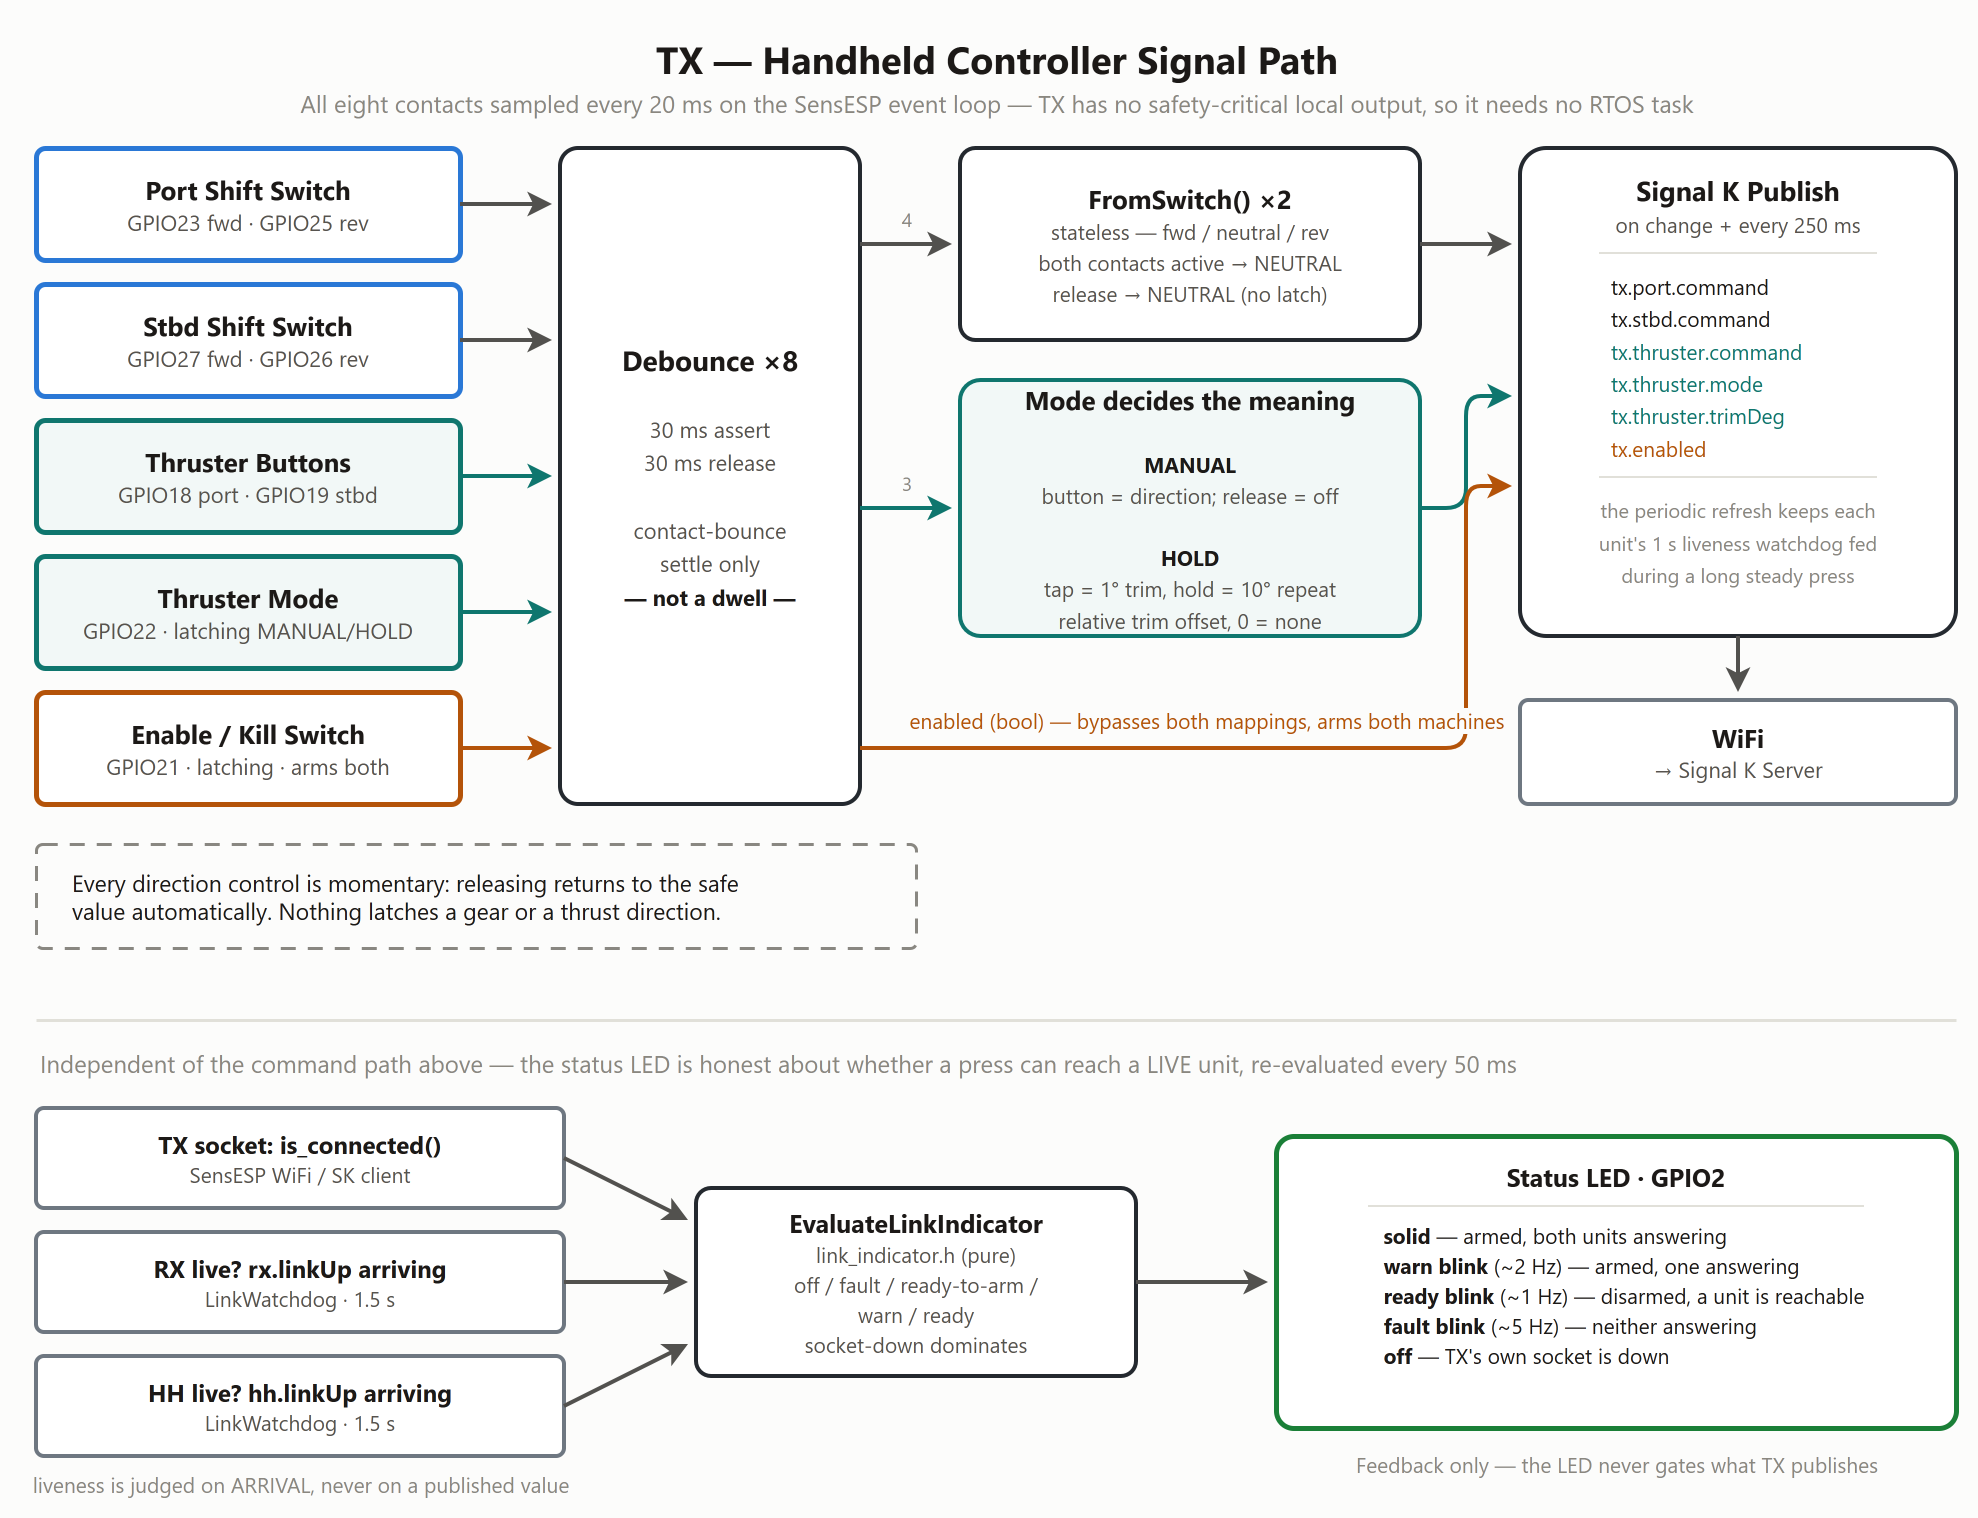

The diagram above was exported from draw.io. Its source (the exported page's mxGraphModel, read from the mxfile embedded in the PNG):
<mxGraphModel dx="1200" dy="900" grid="0" gridSize="10" guides="1" tooltips="1" connect="1" arrows="1" fold="1" page="0" pageScale="1" background="#fcfcfb" math="0" shadow="0">
  <root>
    <mxCell id="0" />
    <mxCell id="1" parent="0" />
    <mxCell id="title" value="TX — Handheld Controller Signal Path" style="text;html=1;align=center;verticalAlign=middle;fontFamily=Segoe UI;fontSize=19;fontStyle=1;fontColor=#1c1917;" vertex="1" parent="1">
      <mxGeometry x="210" y="18" width="600" height="26" as="geometry" />
    </mxCell>
    <mxCell id="subtitle" value="All eight contacts sampled every 20 ms on the SensESP event loop — TX has no safety-critical local output, so it needs no RTOS task" style="text;html=1;align=center;verticalAlign=middle;fontFamily=Segoe UI;fontSize=12;fontColor=#8a877f;" vertex="1" parent="1">
      <mxGeometry x="60" y="44" width="900" height="18" as="geometry" />
    </mxCell>
    <mxCell id="in_port" value="&lt;b&gt;Port Shift Switch&lt;/b&gt;&lt;br&gt;&lt;font color=&quot;#57534e&quot; style=&quot;font-size:11px&quot;&gt;GPIO23 fwd · GPIO25 rev&lt;/font&gt;" style="rounded=1;arcSize=8;html=1;whiteSpace=wrap;fillColor=#ffffff;strokeColor=#2a78d6;strokeWidth=2.5;fontFamily=Segoe UI;fontSize=13;fontColor=#1c1917;" vertex="1" parent="1">
      <mxGeometry x="30" y="76" width="212" height="56" as="geometry" />
    </mxCell>
    <mxCell id="in_stbd" value="&lt;b&gt;Stbd Shift Switch&lt;/b&gt;&lt;br&gt;&lt;font color=&quot;#57534e&quot; style=&quot;font-size:11px&quot;&gt;GPIO27 fwd · GPIO26 rev&lt;/font&gt;" style="rounded=1;arcSize=8;html=1;whiteSpace=wrap;fillColor=#ffffff;strokeColor=#2a78d6;strokeWidth=2.5;fontFamily=Segoe UI;fontSize=13;fontColor=#1c1917;" vertex="1" parent="1">
      <mxGeometry x="30" y="144" width="212" height="56" as="geometry" />
    </mxCell>
    <mxCell id="in_thr" value="&lt;b&gt;Thruster Buttons&lt;/b&gt;&lt;br&gt;&lt;font color=&quot;#57534e&quot; style=&quot;font-size:11px&quot;&gt;GPIO18 port · GPIO19 stbd&lt;/font&gt;" style="rounded=1;arcSize=8;html=1;whiteSpace=wrap;fillColor=#f2f8f7;strokeColor=#0f766e;strokeWidth=2.5;fontFamily=Segoe UI;fontSize=13;fontColor=#1c1917;" vertex="1" parent="1">
      <mxGeometry x="30" y="212" width="212" height="56" as="geometry" />
    </mxCell>
    <mxCell id="in_mode" value="&lt;b&gt;Thruster Mode&lt;/b&gt;&lt;br&gt;&lt;font color=&quot;#57534e&quot; style=&quot;font-size:11px&quot;&gt;GPIO22 · latching MANUAL/HOLD&lt;/font&gt;" style="rounded=1;arcSize=8;html=1;whiteSpace=wrap;fillColor=#f2f8f7;strokeColor=#0f766e;strokeWidth=2.5;fontFamily=Segoe UI;fontSize=13;fontColor=#1c1917;" vertex="1" parent="1">
      <mxGeometry x="30" y="280" width="212" height="56" as="geometry" />
    </mxCell>
    <mxCell id="in_en" value="&lt;b&gt;Enable / Kill Switch&lt;/b&gt;&lt;br&gt;&lt;font color=&quot;#57534e&quot; style=&quot;font-size:11px&quot;&gt;GPIO21 · latching · arms both&lt;/font&gt;" style="rounded=1;arcSize=8;html=1;whiteSpace=wrap;fillColor=#ffffff;strokeColor=#b45309;strokeWidth=2.5;fontFamily=Segoe UI;fontSize=13;fontColor=#1c1917;" vertex="1" parent="1">
      <mxGeometry x="30" y="348" width="212" height="56" as="geometry" />
    </mxCell>
    <mxCell id="deb" value="&lt;b style=&quot;font-size:14px&quot;&gt;Debounce ×8&lt;/b&gt;&lt;br&gt;&lt;br&gt;&lt;font color=&quot;#57534e&quot; style=&quot;font-size:11px&quot;&gt;30 ms assert&lt;br&gt;30 ms release&lt;br&gt;&lt;br&gt;contact-bounce&lt;br&gt;settle only&lt;/font&gt;&lt;br&gt;&lt;b style=&quot;font-size:11px&quot;&gt;— not a dwell —&lt;/b&gt;" style="rounded=1;arcSize=6;html=1;whiteSpace=wrap;fillColor=#ffffff;strokeColor=#24292f;strokeWidth=2;fontFamily=Segoe UI;fontSize=14;fontColor=#1c1917;" vertex="1" parent="1">
      <mxGeometry x="292" y="76" width="150" height="328" as="geometry" />
    </mxCell>
    <mxCell id="d1" style="edgeStyle=none;html=1;endArrow=classic;strokeColor=#52514e;strokeWidth=2;" edge="1" parent="1">
      <mxGeometry relative="1" as="geometry">
        <mxPoint x="242" y="104" as="sourcePoint" />
        <mxPoint x="288" y="104" as="targetPoint" />
      </mxGeometry>
    </mxCell>
    <mxCell id="d2" style="edgeStyle=none;html=1;endArrow=classic;strokeColor=#52514e;strokeWidth=2;" edge="1" parent="1">
      <mxGeometry relative="1" as="geometry">
        <mxPoint x="242" y="172" as="sourcePoint" />
        <mxPoint x="288" y="172" as="targetPoint" />
      </mxGeometry>
    </mxCell>
    <mxCell id="d3" style="edgeStyle=none;html=1;endArrow=classic;strokeColor=#0f766e;strokeWidth=2;" edge="1" parent="1">
      <mxGeometry relative="1" as="geometry">
        <mxPoint x="242" y="240" as="sourcePoint" />
        <mxPoint x="288" y="240" as="targetPoint" />
      </mxGeometry>
    </mxCell>
    <mxCell id="d4" style="edgeStyle=none;html=1;endArrow=classic;strokeColor=#0f766e;strokeWidth=2;" edge="1" parent="1">
      <mxGeometry relative="1" as="geometry">
        <mxPoint x="242" y="308" as="sourcePoint" />
        <mxPoint x="288" y="308" as="targetPoint" />
      </mxGeometry>
    </mxCell>
    <mxCell id="d5" style="edgeStyle=none;html=1;endArrow=classic;strokeColor=#b45309;strokeWidth=2;" edge="1" parent="1">
      <mxGeometry relative="1" as="geometry">
        <mxPoint x="242" y="376" as="sourcePoint" />
        <mxPoint x="288" y="376" as="targetPoint" />
      </mxGeometry>
    </mxCell>
    <mxCell id="fromswitch" value="&lt;b&gt;FromSwitch() ×2&lt;/b&gt;&lt;br&gt;&lt;font color=&quot;#57534e&quot; style=&quot;font-size:10.5px&quot;&gt;stateless — fwd / neutral / rev&lt;br&gt;both contacts active → NEUTRAL&lt;br&gt;release → NEUTRAL (no latch)&lt;/font&gt;" style="rounded=1;arcSize=8;html=1;whiteSpace=wrap;fillColor=#ffffff;strokeColor=#24292f;strokeWidth=2;fontFamily=Segoe UI;fontSize=13;fontColor=#1c1917;" vertex="1" parent="1">
      <mxGeometry x="492" y="76" width="230" height="96" as="geometry" />
    </mxCell>
    <mxCell id="modemap" value="&lt;b&gt;Mode decides the meaning&lt;/b&gt;&lt;br&gt;&lt;br&gt;&lt;b style=&quot;font-size:10.5px&quot;&gt;MANUAL&lt;/b&gt;&lt;br&gt;&lt;font color=&quot;#57534e&quot; style=&quot;font-size:10.5px&quot;&gt;button = direction; release = off&lt;/font&gt;&lt;br&gt;&lt;br&gt;&lt;b style=&quot;font-size:10.5px&quot;&gt;HOLD&lt;/b&gt;&lt;br&gt;&lt;font color=&quot;#57534e&quot; style=&quot;font-size:10.5px&quot;&gt;tap = 1° trim, hold = 10° repeat&lt;br&gt;relative trim offset, 0 = none&lt;/font&gt;" style="rounded=1;arcSize=8;html=1;whiteSpace=wrap;fillColor=#f2f8f7;strokeColor=#0f766e;strokeWidth=2;fontFamily=Segoe UI;fontSize=13;fontColor=#1c1917;" vertex="1" parent="1">
      <mxGeometry x="492" y="192" width="230" height="128" as="geometry" />
    </mxCell>
    <mxCell id="m1" style="edgeStyle=none;html=1;endArrow=classic;strokeColor=#52514e;strokeWidth=2;" edge="1" parent="1">
      <mxGeometry relative="1" as="geometry">
        <mxPoint x="442" y="124" as="sourcePoint" />
        <mxPoint x="488" y="124" as="targetPoint" />
      </mxGeometry>
    </mxCell>
    <mxCell id="m1t" value="4" style="text;html=1;align=center;verticalAlign=middle;fontFamily=Segoe UI;fontSize=9.5;fontColor=#8a877f;" vertex="1" parent="1">
      <mxGeometry x="450" y="104" width="30" height="14" as="geometry" />
    </mxCell>
    <mxCell id="m2" style="edgeStyle=none;html=1;endArrow=classic;strokeColor=#0f766e;strokeWidth=2;" edge="1" parent="1">
      <mxGeometry relative="1" as="geometry">
        <mxPoint x="442" y="256" as="sourcePoint" />
        <mxPoint x="488" y="256" as="targetPoint" />
      </mxGeometry>
    </mxCell>
    <mxCell id="m2t" value="3" style="text;html=1;align=center;verticalAlign=middle;fontFamily=Segoe UI;fontSize=9.5;fontColor=#8a877f;" vertex="1" parent="1">
      <mxGeometry x="450" y="236" width="30" height="14" as="geometry" />
    </mxCell>
    <mxCell id="pub" value="&lt;b style=&quot;font-size:13.5px&quot;&gt;Signal K Publish&lt;/b&gt;&lt;br&gt;&lt;font color=&quot;#57534e&quot; style=&quot;font-size:10.5px&quot;&gt;on change + every 250 ms&lt;/font&gt;&lt;br&gt;&lt;hr size=&quot;1&quot; color=&quot;#e1e0d9&quot;&gt;&lt;div style=&quot;text-align:left;padding-left:6px&quot;&gt;&lt;font style=&quot;font-size:10.5px&quot;&gt;tx.port.command&lt;br&gt;tx.stbd.command&lt;br&gt;&lt;font color=&quot;#0f766e&quot;&gt;tx.thruster.command&lt;br&gt;tx.thruster.mode&lt;br&gt;tx.thruster.trimDeg&lt;/font&gt;&lt;br&gt;&lt;font color=&quot;#b45309&quot;&gt;tx.enabled&lt;/font&gt;&lt;/font&gt;&lt;/div&gt;&lt;hr size=&quot;1&quot; color=&quot;#e1e0d9&quot;&gt;&lt;font color=&quot;#8a877f&quot; style=&quot;font-size:10px&quot;&gt;the periodic refresh keeps each&lt;br&gt;unit's 1 s liveness watchdog fed&lt;br&gt;during a long steady press&lt;/font&gt;" style="rounded=1;arcSize=6;html=1;whiteSpace=wrap;verticalAlign=top;spacingTop=6;fillColor=#ffffff;strokeColor=#24292f;strokeWidth=2;fontFamily=Segoe UI;fontSize=13.5;fontColor=#1c1917;" vertex="1" parent="1">
      <mxGeometry x="772" y="76" width="218" height="244" as="geometry" />
    </mxCell>
    <mxCell id="p1" style="edgeStyle=none;html=1;endArrow=classic;strokeColor=#52514e;strokeWidth=2;" edge="1" parent="1">
      <mxGeometry relative="1" as="geometry">
        <mxPoint x="722" y="124" as="sourcePoint" />
        <mxPoint x="768" y="124" as="targetPoint" />
      </mxGeometry>
    </mxCell>
    <mxCell id="p2" style="edgeStyle=none;html=1;endArrow=classic;strokeColor=#0f766e;strokeWidth=2;" edge="1" parent="1">
      <mxGeometry relative="1" as="geometry">
        <mxPoint x="722" y="256" as="sourcePoint" />
        <mxPoint x="768" y="200" as="targetPoint" />
        <Array as="points">
          <mxPoint x="745" y="256" />
          <mxPoint x="745" y="200" />
        </Array>
      </mxGeometry>
    </mxCell>
    <mxCell id="p3" style="edgeStyle=none;html=1;endArrow=classic;strokeColor=#b45309;strokeWidth=2;" edge="1" parent="1">
      <mxGeometry relative="1" as="geometry">
        <mxPoint x="442" y="376" as="sourcePoint" />
        <mxPoint x="768" y="245" as="targetPoint" />
        <Array as="points">
          <mxPoint x="745" y="376" />
          <mxPoint x="745" y="245" />
        </Array>
      </mxGeometry>
    </mxCell>
    <mxCell id="p3t" value="enabled (bool) — bypasses both mappings, arms both machines" style="text;html=1;align=center;verticalAlign=middle;fontFamily=Segoe UI;fontSize=10.5;fontColor=#b45309;labelBackgroundColor=#fcfcfb;" vertex="1" parent="1">
      <mxGeometry x="450" y="354" width="330" height="16" as="geometry" />
    </mxCell>
    <mxCell id="wifi" value="&lt;b style=&quot;font-size:12.5px&quot;&gt;WiFi&lt;/b&gt;&lt;br&gt;&lt;font color=&quot;#57534e&quot; style=&quot;font-size:11px&quot;&gt;→ Signal K Server&lt;/font&gt;" style="rounded=1;arcSize=8;html=1;whiteSpace=wrap;fillColor=#ffffff;strokeColor=#6e7781;strokeWidth=2;fontFamily=Segoe UI;fontSize=12.5;fontColor=#1c1917;" vertex="1" parent="1">
      <mxGeometry x="772" y="352" width="218" height="52" as="geometry" />
    </mxCell>
    <mxCell id="p4" style="edgeStyle=none;html=1;endArrow=classic;strokeColor=#52514e;strokeWidth=2;" edge="1" parent="1">
      <mxGeometry relative="1" as="geometry">
        <mxPoint x="881" y="320" as="sourcePoint" />
        <mxPoint x="881" y="348" as="targetPoint" />
      </mxGeometry>
    </mxCell>
    <mxCell id="momnote" value="Every direction control is momentary: releasing returns to the safe&lt;br&gt;value automatically. Nothing latches a gear or a thrust direction." style="rounded=1;arcSize=6;html=1;whiteSpace=wrap;align=left;verticalAlign=middle;spacingLeft=16;fillColor=#fcfcfb;strokeColor=#898781;strokeWidth=1.5;dashed=1;dashPattern=5 4;fontFamily=Segoe UI;fontSize=11.5;fontColor=#1c1917;" vertex="1" parent="1">
      <mxGeometry x="30" y="424" width="440" height="52" as="geometry" />
    </mxCell>
    <mxCell id="sep" style="endArrow=none;html=1;strokeColor=#e1e0d9;strokeWidth=1.5;" edge="1" parent="1">
      <mxGeometry relative="1" as="geometry">
        <mxPoint x="30" y="512" as="sourcePoint" />
        <mxPoint x="990" y="512" as="targetPoint" />
      </mxGeometry>
    </mxCell>
    <mxCell id="septext" value="Independent of the command path above — the status LED is honest about whether a press can reach a LIVE unit, re-evaluated every 50 ms" style="text;html=1;align=left;verticalAlign=middle;fontFamily=Segoe UI;fontSize=12;fontColor=#8a877f;" vertex="1" parent="1">
      <mxGeometry x="30" y="524" width="960" height="18" as="geometry" />
    </mxCell>
    <mxCell id="sock" value="&lt;b style=&quot;font-size:12px&quot;&gt;TX socket: is_connected()&lt;/b&gt;&lt;br&gt;&lt;font color=&quot;#57534e&quot; style=&quot;font-size:10.5px&quot;&gt;SensESP WiFi / SK client&lt;/font&gt;" style="rounded=1;arcSize=8;html=1;whiteSpace=wrap;fillColor=#ffffff;strokeColor=#6e7781;strokeWidth=2;fontFamily=Segoe UI;fontSize=12;fontColor=#1c1917;" vertex="1" parent="1">
      <mxGeometry x="30" y="556" width="264" height="50" as="geometry" />
    </mxCell>
    <mxCell id="rxlive" value="&lt;b style=&quot;font-size:12px&quot;&gt;RX live? rx.linkUp arriving&lt;/b&gt;&lt;br&gt;&lt;font color=&quot;#57534e&quot; style=&quot;font-size:10.5px&quot;&gt;LinkWatchdog · 1.5 s&lt;/font&gt;" style="rounded=1;arcSize=8;html=1;whiteSpace=wrap;fillColor=#ffffff;strokeColor=#6e7781;strokeWidth=2;fontFamily=Segoe UI;fontSize=12;fontColor=#1c1917;" vertex="1" parent="1">
      <mxGeometry x="30" y="618" width="264" height="50" as="geometry" />
    </mxCell>
    <mxCell id="hhlive" value="&lt;b style=&quot;font-size:12px&quot;&gt;HH live? hh.linkUp arriving&lt;/b&gt;&lt;br&gt;&lt;font color=&quot;#57534e&quot; style=&quot;font-size:10.5px&quot;&gt;LinkWatchdog · 1.5 s&lt;/font&gt;" style="rounded=1;arcSize=8;html=1;whiteSpace=wrap;fillColor=#ffffff;strokeColor=#6e7781;strokeWidth=2;fontFamily=Segoe UI;fontSize=12;fontColor=#1c1917;" vertex="1" parent="1">
      <mxGeometry x="30" y="680" width="264" height="50" as="geometry" />
    </mxCell>
    <mxCell id="arrnote" value="liveness is judged on ARRIVAL, never on a published value" style="text;html=1;align=center;verticalAlign=middle;fontFamily=Segoe UI;fontSize=10.5;fontColor=#8a877f;" vertex="1" parent="1">
      <mxGeometry x="30" y="736" width="264" height="16" as="geometry" />
    </mxCell>
    <mxCell id="eval" value="&lt;b style=&quot;font-size:12.5px&quot;&gt;EvaluateLinkIndicator&lt;/b&gt;&lt;br&gt;&lt;font color=&quot;#57534e&quot; style=&quot;font-size:10.5px&quot;&gt;link_indicator.h (pure)&lt;br&gt;off / fault / ready-to-arm /&lt;br&gt;warn / ready&lt;br&gt;socket-down dominates&lt;/font&gt;" style="rounded=1;arcSize=8;html=1;whiteSpace=wrap;fillColor=#ffffff;strokeColor=#24292f;strokeWidth=2;fontFamily=Segoe UI;fontSize=12.5;fontColor=#1c1917;" vertex="1" parent="1">
      <mxGeometry x="360" y="596" width="220" height="94" as="geometry" />
    </mxCell>
    <mxCell id="ledbox" value="&lt;b style=&quot;font-size:12.5px&quot;&gt;Status LED · GPIO2&lt;/b&gt;&lt;hr size=&quot;1&quot; color=&quot;#e1e0d9&quot;&gt;&lt;div style=&quot;text-align:left;padding-left:8px&quot;&gt;&lt;font style=&quot;font-size:10.5px&quot;&gt;&lt;b&gt;solid&lt;/b&gt; — armed, both units answering&lt;br&gt;&lt;b&gt;warn blink&lt;/b&gt; (~2 Hz) — armed, one answering&lt;br&gt;&lt;b&gt;ready blink&lt;/b&gt; (~1 Hz) — disarmed, a unit is reachable&lt;br&gt;&lt;b&gt;fault blink&lt;/b&gt; (~5 Hz) — neither answering&lt;br&gt;&lt;b&gt;off&lt;/b&gt; — TX's own socket is down&lt;/font&gt;&lt;/div&gt;" style="rounded=1;arcSize=6;html=1;whiteSpace=wrap;verticalAlign=top;spacingTop=6;fillColor=#ffffff;strokeColor=#1a7f37;strokeWidth=2.5;fontFamily=Segoe UI;fontSize=12.5;fontColor=#1c1917;" vertex="1" parent="1">
      <mxGeometry x="650" y="570" width="340" height="146" as="geometry" />
    </mxCell>
    <mxCell id="l1" style="edgeStyle=none;html=1;endArrow=classic;strokeColor=#52514e;strokeWidth=2;" edge="1" parent="1">
      <mxGeometry relative="1" as="geometry">
        <mxPoint x="294" y="581" as="sourcePoint" />
        <mxPoint x="356" y="612" as="targetPoint" />
      </mxGeometry>
    </mxCell>
    <mxCell id="l2" style="edgeStyle=none;html=1;endArrow=classic;strokeColor=#52514e;strokeWidth=2;" edge="1" parent="1">
      <mxGeometry relative="1" as="geometry">
        <mxPoint x="294" y="643" as="sourcePoint" />
        <mxPoint x="356" y="643" as="targetPoint" />
      </mxGeometry>
    </mxCell>
    <mxCell id="l3" style="edgeStyle=none;html=1;endArrow=classic;strokeColor=#52514e;strokeWidth=2;" edge="1" parent="1">
      <mxGeometry relative="1" as="geometry">
        <mxPoint x="294" y="705" as="sourcePoint" />
        <mxPoint x="356" y="674" as="targetPoint" />
      </mxGeometry>
    </mxCell>
    <mxCell id="l4" style="edgeStyle=none;html=1;endArrow=classic;strokeColor=#52514e;strokeWidth=2;" edge="1" parent="1">
      <mxGeometry relative="1" as="geometry">
        <mxPoint x="580" y="643" as="sourcePoint" />
        <mxPoint x="646" y="643" as="targetPoint" />
      </mxGeometry>
    </mxCell>
    <mxCell id="fbnote" value="Feedback only — the LED never gates what TX publishes" style="text;html=1;align=center;verticalAlign=middle;fontFamily=Segoe UI;fontSize=10.5;fontColor=#8a877f;" vertex="1" parent="1">
      <mxGeometry x="650" y="726" width="340" height="16" as="geometry" />
    </mxCell>
  </root>
</mxGraphModel>